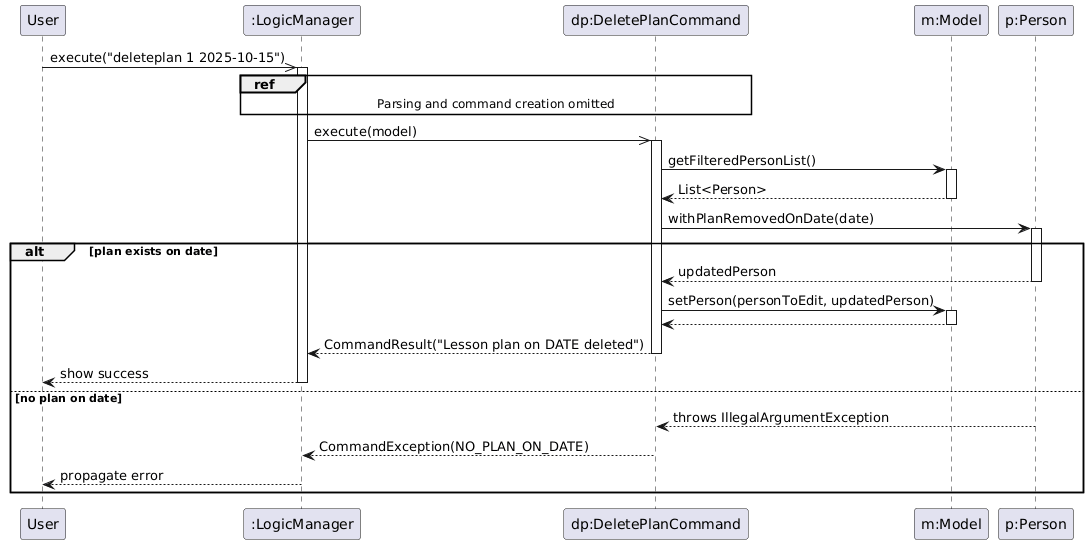

The diagram above was rendered by PlantUML. Its source (embedded in the PNG):
@startuml
skinparam ArrowFontStyle plain

participant User
participant ":LogicManager" as L
participant "dp:DeletePlanCommand" as C
participant "m:Model" as M
participant "p:Person" as P

User ->> L: execute("deleteplan 1 2025-10-15")
activate L

ref over L, C
  Parsing and command creation omitted
end ref

L ->> C: execute(model)
activate C

C -> M: getFilteredPersonList()
activate M
M --> C: List<Person>
deactivate M

C -> P: withPlanRemovedOnDate(date)
activate P

alt plan exists on date
  P --> C: updatedPerson
  deactivate P

  C -> M: setPerson(personToEdit, updatedPerson)
  activate M
  M --> C:
  deactivate M

  C --> L: CommandResult("Lesson plan on DATE deleted")
  deactivate C

  L --> User: show success
  deactivate L
else no plan on date
  P --> C: throws IllegalArgumentException
  deactivate P

  C --> L: CommandException(NO_PLAN_ON_DATE)
  deactivate C

  L --> User: propagate error
  deactivate L
end
@enduml